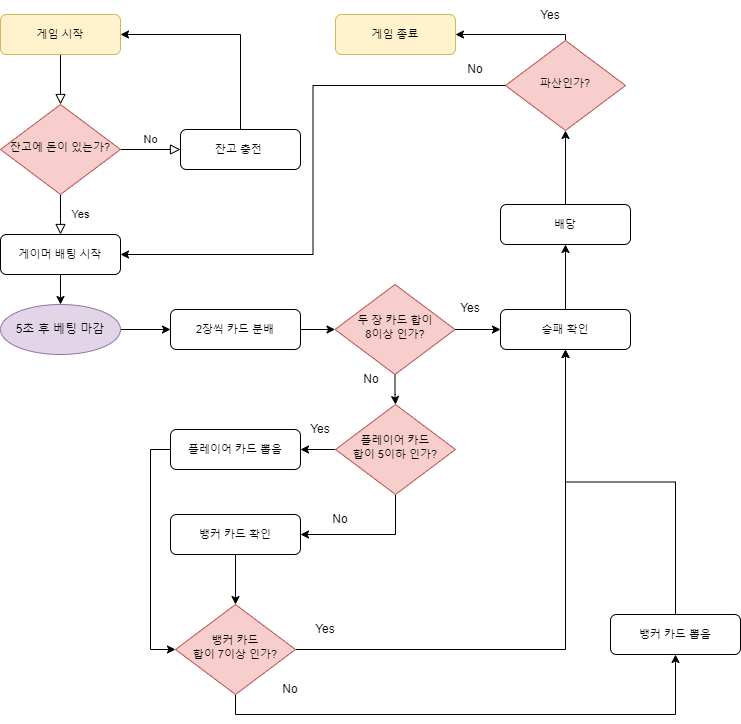

The diagram above was exported from draw.io. Its source (the exported page's mxGraphModel, read from the mxfile embedded in the PNG):
<mxGraphModel dx="608" dy="1212" grid="1" gridSize="10" guides="1" tooltips="1" connect="1" arrows="1" fold="1" page="1" pageScale="1" pageWidth="1169" pageHeight="827" background="none" math="0" shadow="0">
  <root>
    <mxCell id="WIyWlLk6GJQsqaUBKTNV-0" />
    <mxCell id="WIyWlLk6GJQsqaUBKTNV-1" parent="WIyWlLk6GJQsqaUBKTNV-0" />
    <mxCell id="WIyWlLk6GJQsqaUBKTNV-2" value="" style="rounded=0;html=1;jettySize=auto;orthogonalLoop=1;fontSize=11;endArrow=block;endFill=0;endSize=8;strokeWidth=1;shadow=0;labelBackgroundColor=none;edgeStyle=orthogonalEdgeStyle;" parent="WIyWlLk6GJQsqaUBKTNV-1" source="WIyWlLk6GJQsqaUBKTNV-3" target="WIyWlLk6GJQsqaUBKTNV-6" edge="1">
      <mxGeometry relative="1" as="geometry" />
    </mxCell>
    <mxCell id="mVJE9dehO7Im3Tpj3Uij-0" style="edgeStyle=orthogonalEdgeStyle;rounded=0;orthogonalLoop=1;jettySize=auto;html=1;exitX=1;exitY=0.25;exitDx=0;exitDy=0;" edge="1" parent="WIyWlLk6GJQsqaUBKTNV-1" source="WIyWlLk6GJQsqaUBKTNV-3">
      <mxGeometry relative="1" as="geometry">
        <mxPoint x="290" y="64" as="targetPoint" />
      </mxGeometry>
    </mxCell>
    <mxCell id="WIyWlLk6GJQsqaUBKTNV-3" value="게임 시작" style="rounded=1;whiteSpace=wrap;html=1;fontSize=11;glass=0;strokeWidth=1;shadow=0;fillColor=#fff2cc;strokeColor=#d6b656;" parent="WIyWlLk6GJQsqaUBKTNV-1" vertex="1">
      <mxGeometry x="200" y="64" width="120" height="40" as="geometry" />
    </mxCell>
    <mxCell id="WIyWlLk6GJQsqaUBKTNV-4" value="Yes" style="rounded=0;html=1;jettySize=auto;orthogonalLoop=1;fontSize=11;endArrow=block;endFill=0;endSize=8;strokeWidth=1;shadow=0;labelBackgroundColor=none;edgeStyle=orthogonalEdgeStyle;entryX=0.5;entryY=1;entryDx=0;entryDy=0;" parent="WIyWlLk6GJQsqaUBKTNV-1" source="WIyWlLk6GJQsqaUBKTNV-6" target="WIyWlLk6GJQsqaUBKTNV-12" edge="1">
      <mxGeometry y="20" relative="1" as="geometry">
        <mxPoint as="offset" />
        <mxPoint x="260.0000000000001" y="273" as="targetPoint" />
      </mxGeometry>
    </mxCell>
    <mxCell id="WIyWlLk6GJQsqaUBKTNV-5" value="No" style="edgeStyle=orthogonalEdgeStyle;rounded=0;html=1;jettySize=auto;orthogonalLoop=1;fontSize=11;endArrow=block;endFill=0;endSize=8;strokeWidth=1;shadow=0;labelBackgroundColor=none;" parent="WIyWlLk6GJQsqaUBKTNV-1" source="WIyWlLk6GJQsqaUBKTNV-6" target="WIyWlLk6GJQsqaUBKTNV-7" edge="1">
      <mxGeometry y="10" relative="1" as="geometry">
        <mxPoint as="offset" />
      </mxGeometry>
    </mxCell>
    <mxCell id="WIyWlLk6GJQsqaUBKTNV-6" value="잔고에 돈이 있는가?" style="rhombus;whiteSpace=wrap;html=1;shadow=0;fontFamily=Helvetica;fontSize=11;align=center;strokeWidth=1;spacing=6;spacingTop=-4;fillColor=#f8cecc;strokeColor=#b85450;" parent="WIyWlLk6GJQsqaUBKTNV-1" vertex="1">
      <mxGeometry x="200" y="154" width="120" height="90" as="geometry" />
    </mxCell>
    <mxCell id="mVJE9dehO7Im3Tpj3Uij-18" style="edgeStyle=orthogonalEdgeStyle;rounded=0;orthogonalLoop=1;jettySize=auto;html=1;exitX=0.5;exitY=0;exitDx=0;exitDy=0;entryX=1;entryY=0.5;entryDx=0;entryDy=0;" edge="1" parent="WIyWlLk6GJQsqaUBKTNV-1" source="WIyWlLk6GJQsqaUBKTNV-7" target="WIyWlLk6GJQsqaUBKTNV-3">
      <mxGeometry relative="1" as="geometry" />
    </mxCell>
    <mxCell id="WIyWlLk6GJQsqaUBKTNV-7" value="잔고 충전&amp;nbsp;" style="rounded=1;whiteSpace=wrap;html=1;fontSize=11;glass=0;strokeWidth=1;shadow=0;" parent="WIyWlLk6GJQsqaUBKTNV-1" vertex="1">
      <mxGeometry x="380" y="179" width="120" height="40" as="geometry" />
    </mxCell>
    <mxCell id="mVJE9dehO7Im3Tpj3Uij-11" style="edgeStyle=orthogonalEdgeStyle;rounded=0;orthogonalLoop=1;jettySize=auto;html=1;entryX=0.5;entryY=0;entryDx=0;entryDy=0;" edge="1" parent="WIyWlLk6GJQsqaUBKTNV-1" source="WIyWlLk6GJQsqaUBKTNV-12" target="mVJE9dehO7Im3Tpj3Uij-12">
      <mxGeometry relative="1" as="geometry">
        <mxPoint x="260" y="354" as="targetPoint" />
      </mxGeometry>
    </mxCell>
    <mxCell id="WIyWlLk6GJQsqaUBKTNV-12" value="게이머 배팅 시작" style="rounded=1;whiteSpace=wrap;html=1;fontSize=11;glass=0;strokeWidth=1;shadow=0;direction=west;" parent="WIyWlLk6GJQsqaUBKTNV-1" vertex="1">
      <mxGeometry x="200" y="284" width="120" height="40" as="geometry" />
    </mxCell>
    <mxCell id="mVJE9dehO7Im3Tpj3Uij-22" value="" style="edgeStyle=orthogonalEdgeStyle;rounded=0;orthogonalLoop=1;jettySize=auto;html=1;entryX=1;entryY=0.5;entryDx=0;entryDy=0;" edge="1" parent="WIyWlLk6GJQsqaUBKTNV-1" source="mVJE9dehO7Im3Tpj3Uij-12" target="mVJE9dehO7Im3Tpj3Uij-19">
      <mxGeometry relative="1" as="geometry">
        <mxPoint x="400" y="379" as="targetPoint" />
      </mxGeometry>
    </mxCell>
    <mxCell id="mVJE9dehO7Im3Tpj3Uij-12" value="5초 후 베팅 마감" style="ellipse;whiteSpace=wrap;html=1;fillColor=#e1d5e7;strokeColor=#9673a6;" vertex="1" parent="WIyWlLk6GJQsqaUBKTNV-1">
      <mxGeometry x="200" y="354" width="120" height="50" as="geometry" />
    </mxCell>
    <mxCell id="mVJE9dehO7Im3Tpj3Uij-25" value="" style="edgeStyle=orthogonalEdgeStyle;rounded=0;orthogonalLoop=1;jettySize=auto;html=1;" edge="1" parent="WIyWlLk6GJQsqaUBKTNV-1" source="mVJE9dehO7Im3Tpj3Uij-19" target="mVJE9dehO7Im3Tpj3Uij-23">
      <mxGeometry relative="1" as="geometry" />
    </mxCell>
    <mxCell id="mVJE9dehO7Im3Tpj3Uij-19" value="2장씩 카드 분배" style="rounded=1;whiteSpace=wrap;html=1;fontSize=11;glass=0;strokeWidth=1;shadow=0;direction=west;" vertex="1" parent="WIyWlLk6GJQsqaUBKTNV-1">
      <mxGeometry x="370" y="359" width="130" height="40" as="geometry" />
    </mxCell>
    <mxCell id="mVJE9dehO7Im3Tpj3Uij-28" value="" style="edgeStyle=orthogonalEdgeStyle;rounded=0;orthogonalLoop=1;jettySize=auto;html=1;entryX=1;entryY=0.5;entryDx=0;entryDy=0;" edge="1" parent="WIyWlLk6GJQsqaUBKTNV-1" source="mVJE9dehO7Im3Tpj3Uij-23" target="mVJE9dehO7Im3Tpj3Uij-29">
      <mxGeometry relative="1" as="geometry">
        <mxPoint x="690" y="379.0769230769231" as="targetPoint" />
      </mxGeometry>
    </mxCell>
    <mxCell id="mVJE9dehO7Im3Tpj3Uij-34" value="" style="edgeStyle=orthogonalEdgeStyle;rounded=0;orthogonalLoop=1;jettySize=auto;html=1;entryX=0.5;entryY=0;entryDx=0;entryDy=0;" edge="1" parent="WIyWlLk6GJQsqaUBKTNV-1" source="mVJE9dehO7Im3Tpj3Uij-23" target="mVJE9dehO7Im3Tpj3Uij-37">
      <mxGeometry relative="1" as="geometry">
        <mxPoint x="594.5294117647059" y="454" as="targetPoint" />
      </mxGeometry>
    </mxCell>
    <mxCell id="mVJE9dehO7Im3Tpj3Uij-23" value="두 장 카드 합이&lt;br style=&quot;border-color: var(--border-color);&quot;&gt;8이상 인가?" style="rhombus;whiteSpace=wrap;html=1;shadow=0;fontFamily=Helvetica;fontSize=11;align=center;strokeWidth=1;spacing=6;spacingTop=-4;fillColor=#f8cecc;strokeColor=#b85450;" vertex="1" parent="WIyWlLk6GJQsqaUBKTNV-1">
      <mxGeometry x="534.5" y="334" width="120" height="90" as="geometry" />
    </mxCell>
    <mxCell id="mVJE9dehO7Im3Tpj3Uij-67" value="" style="edgeStyle=orthogonalEdgeStyle;rounded=0;orthogonalLoop=1;jettySize=auto;html=1;" edge="1" parent="WIyWlLk6GJQsqaUBKTNV-1" source="mVJE9dehO7Im3Tpj3Uij-29" target="mVJE9dehO7Im3Tpj3Uij-66">
      <mxGeometry relative="1" as="geometry" />
    </mxCell>
    <mxCell id="mVJE9dehO7Im3Tpj3Uij-29" value="승패 확인" style="rounded=1;whiteSpace=wrap;html=1;fontSize=11;glass=0;strokeWidth=1;shadow=0;direction=west;" vertex="1" parent="WIyWlLk6GJQsqaUBKTNV-1">
      <mxGeometry x="700" y="359" width="130" height="40" as="geometry" />
    </mxCell>
    <mxCell id="mVJE9dehO7Im3Tpj3Uij-31" value="Yes" style="text;html=1;strokeColor=none;fillColor=none;align=center;verticalAlign=middle;whiteSpace=wrap;rounded=0;" vertex="1" parent="WIyWlLk6GJQsqaUBKTNV-1">
      <mxGeometry x="640" y="343" width="60" height="30" as="geometry" />
    </mxCell>
    <mxCell id="mVJE9dehO7Im3Tpj3Uij-58" value="" style="edgeStyle=orthogonalEdgeStyle;rounded=0;orthogonalLoop=1;jettySize=auto;html=1;" edge="1" parent="WIyWlLk6GJQsqaUBKTNV-1" source="mVJE9dehO7Im3Tpj3Uij-35" target="mVJE9dehO7Im3Tpj3Uij-52">
      <mxGeometry relative="1" as="geometry" />
    </mxCell>
    <mxCell id="mVJE9dehO7Im3Tpj3Uij-35" value="뱅커 카드 확인" style="rounded=1;whiteSpace=wrap;html=1;fontSize=11;glass=0;strokeWidth=1;shadow=0;direction=west;" vertex="1" parent="WIyWlLk6GJQsqaUBKTNV-1">
      <mxGeometry x="370" y="564" width="130" height="40" as="geometry" />
    </mxCell>
    <mxCell id="mVJE9dehO7Im3Tpj3Uij-36" value="No" style="text;html=1;strokeColor=none;fillColor=none;align=center;verticalAlign=middle;whiteSpace=wrap;rounded=0;" vertex="1" parent="WIyWlLk6GJQsqaUBKTNV-1">
      <mxGeometry x="540.5" y="414" width="60" height="30" as="geometry" />
    </mxCell>
    <mxCell id="mVJE9dehO7Im3Tpj3Uij-42" value="" style="edgeStyle=orthogonalEdgeStyle;rounded=0;orthogonalLoop=1;jettySize=auto;html=1;" edge="1" parent="WIyWlLk6GJQsqaUBKTNV-1" source="mVJE9dehO7Im3Tpj3Uij-37" target="mVJE9dehO7Im3Tpj3Uij-41">
      <mxGeometry relative="1" as="geometry" />
    </mxCell>
    <mxCell id="mVJE9dehO7Im3Tpj3Uij-47" style="edgeStyle=orthogonalEdgeStyle;rounded=0;orthogonalLoop=1;jettySize=auto;html=1;exitX=0.5;exitY=1;exitDx=0;exitDy=0;entryX=0;entryY=0.5;entryDx=0;entryDy=0;" edge="1" parent="WIyWlLk6GJQsqaUBKTNV-1" source="mVJE9dehO7Im3Tpj3Uij-37" target="mVJE9dehO7Im3Tpj3Uij-35">
      <mxGeometry relative="1" as="geometry" />
    </mxCell>
    <mxCell id="mVJE9dehO7Im3Tpj3Uij-37" value="플레이어 카드 &lt;br&gt;합이 5이하 인가?" style="rhombus;whiteSpace=wrap;html=1;shadow=0;fontFamily=Helvetica;fontSize=11;align=center;strokeWidth=1;spacing=6;spacingTop=-4;fillColor=#f8cecc;strokeColor=#b85450;" vertex="1" parent="WIyWlLk6GJQsqaUBKTNV-1">
      <mxGeometry x="535" y="454" width="120" height="90" as="geometry" />
    </mxCell>
    <mxCell id="mVJE9dehO7Im3Tpj3Uij-54" style="edgeStyle=orthogonalEdgeStyle;rounded=0;orthogonalLoop=1;jettySize=auto;html=1;exitX=1;exitY=0.5;exitDx=0;exitDy=0;entryX=0;entryY=0.5;entryDx=0;entryDy=0;" edge="1" parent="WIyWlLk6GJQsqaUBKTNV-1" source="mVJE9dehO7Im3Tpj3Uij-41" target="mVJE9dehO7Im3Tpj3Uij-52">
      <mxGeometry relative="1" as="geometry" />
    </mxCell>
    <mxCell id="mVJE9dehO7Im3Tpj3Uij-41" value="플레이어 카드 뽑음" style="rounded=1;whiteSpace=wrap;html=1;fontSize=11;glass=0;strokeWidth=1;shadow=0;direction=west;" vertex="1" parent="WIyWlLk6GJQsqaUBKTNV-1">
      <mxGeometry x="370" y="479" width="130" height="40" as="geometry" />
    </mxCell>
    <mxCell id="mVJE9dehO7Im3Tpj3Uij-48" value="Yes" style="text;html=1;strokeColor=none;fillColor=none;align=center;verticalAlign=middle;whiteSpace=wrap;rounded=0;" vertex="1" parent="WIyWlLk6GJQsqaUBKTNV-1">
      <mxGeometry x="490" y="464" width="60" height="30" as="geometry" />
    </mxCell>
    <mxCell id="mVJE9dehO7Im3Tpj3Uij-49" value="No" style="text;html=1;strokeColor=none;fillColor=none;align=center;verticalAlign=middle;whiteSpace=wrap;rounded=0;" vertex="1" parent="WIyWlLk6GJQsqaUBKTNV-1">
      <mxGeometry x="510" y="554" width="60" height="30" as="geometry" />
    </mxCell>
    <mxCell id="mVJE9dehO7Im3Tpj3Uij-59" style="edgeStyle=orthogonalEdgeStyle;rounded=0;orthogonalLoop=1;jettySize=auto;html=1;exitX=1;exitY=0.5;exitDx=0;exitDy=0;entryX=0.5;entryY=0;entryDx=0;entryDy=0;" edge="1" parent="WIyWlLk6GJQsqaUBKTNV-1" source="mVJE9dehO7Im3Tpj3Uij-52" target="mVJE9dehO7Im3Tpj3Uij-29">
      <mxGeometry relative="1" as="geometry" />
    </mxCell>
    <mxCell id="mVJE9dehO7Im3Tpj3Uij-62" style="edgeStyle=orthogonalEdgeStyle;rounded=0;orthogonalLoop=1;jettySize=auto;html=1;exitX=0.5;exitY=1;exitDx=0;exitDy=0;entryX=0.5;entryY=0;entryDx=0;entryDy=0;" edge="1" parent="WIyWlLk6GJQsqaUBKTNV-1" source="mVJE9dehO7Im3Tpj3Uij-52" target="mVJE9dehO7Im3Tpj3Uij-61">
      <mxGeometry relative="1" as="geometry" />
    </mxCell>
    <mxCell id="mVJE9dehO7Im3Tpj3Uij-52" value="뱅커 카드&lt;br&gt;합이 7이상 인가?" style="rhombus;whiteSpace=wrap;html=1;shadow=0;fontFamily=Helvetica;fontSize=11;align=center;strokeWidth=1;spacing=6;spacingTop=-4;fillColor=#f8cecc;strokeColor=#b85450;" vertex="1" parent="WIyWlLk6GJQsqaUBKTNV-1">
      <mxGeometry x="375" y="654" width="120" height="90" as="geometry" />
    </mxCell>
    <mxCell id="mVJE9dehO7Im3Tpj3Uij-60" value="Yes" style="text;html=1;strokeColor=none;fillColor=none;align=center;verticalAlign=middle;whiteSpace=wrap;rounded=0;" vertex="1" parent="WIyWlLk6GJQsqaUBKTNV-1">
      <mxGeometry x="495" y="664" width="60" height="30" as="geometry" />
    </mxCell>
    <mxCell id="mVJE9dehO7Im3Tpj3Uij-65" style="edgeStyle=orthogonalEdgeStyle;rounded=0;orthogonalLoop=1;jettySize=auto;html=1;exitX=0.5;exitY=1;exitDx=0;exitDy=0;entryX=0.5;entryY=0;entryDx=0;entryDy=0;" edge="1" parent="WIyWlLk6GJQsqaUBKTNV-1" source="mVJE9dehO7Im3Tpj3Uij-61" target="mVJE9dehO7Im3Tpj3Uij-29">
      <mxGeometry relative="1" as="geometry" />
    </mxCell>
    <mxCell id="mVJE9dehO7Im3Tpj3Uij-61" value="뱅커 카드 뽑음" style="rounded=1;whiteSpace=wrap;html=1;fontSize=11;glass=0;strokeWidth=1;shadow=0;direction=west;" vertex="1" parent="WIyWlLk6GJQsqaUBKTNV-1">
      <mxGeometry x="810" y="664" width="130" height="40" as="geometry" />
    </mxCell>
    <mxCell id="mVJE9dehO7Im3Tpj3Uij-64" value="No" style="text;html=1;strokeColor=none;fillColor=none;align=center;verticalAlign=middle;whiteSpace=wrap;rounded=0;" vertex="1" parent="WIyWlLk6GJQsqaUBKTNV-1">
      <mxGeometry x="460" y="724" width="60" height="30" as="geometry" />
    </mxCell>
    <mxCell id="mVJE9dehO7Im3Tpj3Uij-70" value="" style="edgeStyle=orthogonalEdgeStyle;rounded=0;orthogonalLoop=1;jettySize=auto;html=1;" edge="1" parent="WIyWlLk6GJQsqaUBKTNV-1" source="mVJE9dehO7Im3Tpj3Uij-66" target="mVJE9dehO7Im3Tpj3Uij-68">
      <mxGeometry relative="1" as="geometry" />
    </mxCell>
    <mxCell id="mVJE9dehO7Im3Tpj3Uij-66" value="배당" style="rounded=1;whiteSpace=wrap;html=1;fontSize=11;glass=0;strokeWidth=1;shadow=0;direction=west;" vertex="1" parent="WIyWlLk6GJQsqaUBKTNV-1">
      <mxGeometry x="700" y="254" width="130" height="40" as="geometry" />
    </mxCell>
    <mxCell id="mVJE9dehO7Im3Tpj3Uij-72" style="edgeStyle=orthogonalEdgeStyle;rounded=0;orthogonalLoop=1;jettySize=auto;html=1;exitX=0.5;exitY=0;exitDx=0;exitDy=0;entryX=1;entryY=0.5;entryDx=0;entryDy=0;" edge="1" parent="WIyWlLk6GJQsqaUBKTNV-1" source="mVJE9dehO7Im3Tpj3Uij-68" target="mVJE9dehO7Im3Tpj3Uij-71">
      <mxGeometry relative="1" as="geometry">
        <Array as="points">
          <mxPoint x="765" y="84" />
        </Array>
      </mxGeometry>
    </mxCell>
    <mxCell id="mVJE9dehO7Im3Tpj3Uij-77" style="edgeStyle=orthogonalEdgeStyle;rounded=0;orthogonalLoop=1;jettySize=auto;html=1;exitX=0;exitY=0.5;exitDx=0;exitDy=0;entryX=0;entryY=0.5;entryDx=0;entryDy=0;" edge="1" parent="WIyWlLk6GJQsqaUBKTNV-1" source="mVJE9dehO7Im3Tpj3Uij-68" target="WIyWlLk6GJQsqaUBKTNV-12">
      <mxGeometry relative="1" as="geometry" />
    </mxCell>
    <mxCell id="mVJE9dehO7Im3Tpj3Uij-68" value="파산인가?" style="rhombus;whiteSpace=wrap;html=1;shadow=0;fontFamily=Helvetica;fontSize=11;align=center;strokeWidth=1;spacing=6;spacingTop=-4;fillColor=#f8cecc;strokeColor=#b85450;" vertex="1" parent="WIyWlLk6GJQsqaUBKTNV-1">
      <mxGeometry x="705" y="90" width="120" height="90" as="geometry" />
    </mxCell>
    <mxCell id="mVJE9dehO7Im3Tpj3Uij-71" value="게임 종료" style="rounded=1;whiteSpace=wrap;html=1;fontSize=11;glass=0;strokeWidth=1;shadow=0;fillColor=#fff2cc;strokeColor=#d6b656;" vertex="1" parent="WIyWlLk6GJQsqaUBKTNV-1">
      <mxGeometry x="535" y="64" width="120" height="40" as="geometry" />
    </mxCell>
    <mxCell id="mVJE9dehO7Im3Tpj3Uij-73" value="Yes" style="text;html=1;strokeColor=none;fillColor=none;align=center;verticalAlign=middle;whiteSpace=wrap;rounded=0;" vertex="1" parent="WIyWlLk6GJQsqaUBKTNV-1">
      <mxGeometry x="720" y="50" width="60" height="30" as="geometry" />
    </mxCell>
    <mxCell id="mVJE9dehO7Im3Tpj3Uij-76" value="No" style="text;html=1;strokeColor=none;fillColor=none;align=center;verticalAlign=middle;whiteSpace=wrap;rounded=0;" vertex="1" parent="WIyWlLk6GJQsqaUBKTNV-1">
      <mxGeometry x="645" y="104" width="60" height="30" as="geometry" />
    </mxCell>
  </root>
</mxGraphModel>